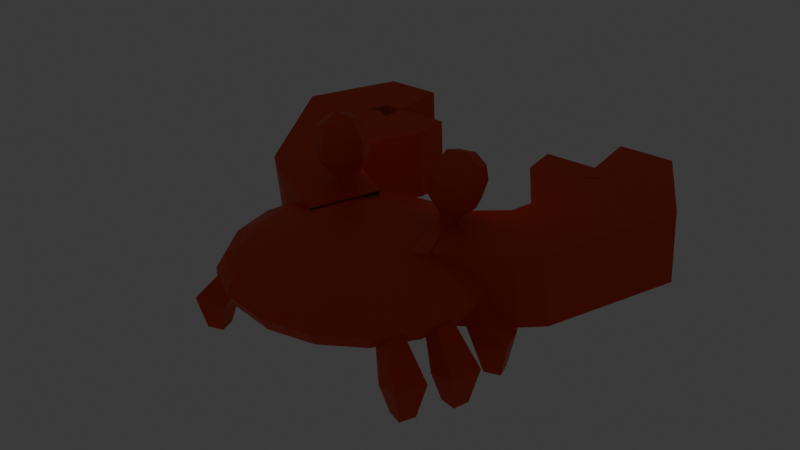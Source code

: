# Source: crab.blend  (saved by Blender 4.5.88; exported with 4.5.12 LTS)
import bpy
from mathutils import Matrix  # noqa: F401  (used for matrix-valued properties, if any)

bpy.ops.wm.read_factory_settings(use_empty=True)
scene = bpy.context.scene
scene.name = 'Scene'

# ---- collections
col_collection = bpy.data.collections.new('Collection'); scene.collection.children.link(col_collection)

# ---- materials (node trees are filled in below, after node groups)
mat_material = bpy.data.materials.new('Material')
mat_material.alpha_threshold = 0.0
mat_material.roughness = 0.5
mat_material.line_color = (0.0, 0.0, 0.0, 1.0)
mat_material_001 = bpy.data.materials.new('Material.001')
mat_material_003 = bpy.data.materials.new('Material.003')
mat_material_002 = bpy.data.materials.new('Material.002')
mat_material_004 = bpy.data.materials.new('Material.004')
mat_material_005 = bpy.data.materials.new('Material.005')
mat_material_007 = bpy.data.materials.new('Material.007')
mat_material_008 = bpy.data.materials.new('Material.008')
mat_material_009 = bpy.data.materials.new('Material.009')
mat_material_006 = bpy.data.materials.new('Material.006')
mat_material_010 = bpy.data.materials.new('Material.010')

# ---- material node trees
mat_material.use_nodes = True; mat_material.node_tree.nodes.clear()
_N = mat_material.node_tree.nodes; _L = mat_material.node_tree.links
n0 = _N.new('ShaderNodeOutputMaterial'); n0.name = 'Material Output'; n0.location = (200, 100)
n1 = _N.new('ShaderNodeBsdfPrincipled'); n1.name = 'Principled BSDF'; n1.location = (-200, 100)
n1.inputs[0].default_value = (0.8003, 0.05614, 0.0, 1.0)
n1.inputs[3].default_value = 1.45
_L.new(n1.outputs[0], n0.inputs[0])
n0.is_active_output = True
mat_material_001.use_nodes = True; mat_material_001.node_tree.nodes.clear()
_N = mat_material_001.node_tree.nodes; _L = mat_material_001.node_tree.links
n0 = _N.new('ShaderNodeBsdfPrincipled'); n0.name = 'Principled BSDF'; n0.location = (-200, 100)
n0.inputs[0].default_value = (0.0, 0.0, 0.0, 1.0)
n0.inputs[1].default_value = 1.0
n0.inputs[2].default_value = 1.0
n1 = _N.new('ShaderNodeOutputMaterial'); n1.name = 'Material Output'; n1.location = (200, 100)
_L.new(n0.outputs[0], n1.inputs[0])
n1.is_active_output = True
mat_material_003.use_nodes = True; mat_material_003.node_tree.nodes.clear()
_N = mat_material_003.node_tree.nodes; _L = mat_material_003.node_tree.links
n0 = _N.new('ShaderNodeBsdfPrincipled'); n0.name = 'Principled BSDF'; n0.location = (-200, 100)
n0.inputs[0].default_value = (0.8, 0.5788, 0.4361, 1.0)
n0.inputs[2].default_value = 1.0
n1 = _N.new('ShaderNodeOutputMaterial'); n1.name = 'Material Output'; n1.location = (200, 100)
_L.new(n0.outputs[0], n1.inputs[0])
n1.is_active_output = True
mat_material_002.use_nodes = True; mat_material_002.node_tree.nodes.clear()
_N = mat_material_002.node_tree.nodes; _L = mat_material_002.node_tree.links
n0 = _N.new('ShaderNodeOutputMaterial'); n0.name = 'Material Output'; n0.location = (200, 100)
n1 = _N.new('ShaderNodeEmission'); n1.name = 'Emission'; n1.location = (-200, 100)
n1.inputs[0].default_value = (0.7602, 0.2227, 0.0, 1.0)
n1.inputs[1].default_value = 2.0
_L.new(n1.outputs[0], n0.inputs[0])
n0.is_active_output = True
mat_material_004.use_nodes = True; mat_material_004.node_tree.nodes.clear()
_N = mat_material_004.node_tree.nodes; _L = mat_material_004.node_tree.links
n0 = _N.new('ShaderNodeOutputMaterial'); n0.name = 'Material Output'; n0.location = (200, 100)
n1 = _N.new('ShaderNodeBsdfPrincipled'); n1.name = 'Principled BSDF'; n1.location = (-200, 100)
n1.inputs[0].default_value = (0.0, 0.0, 0.0, 1.0)
n1.inputs[1].default_value = 1.0
n1.inputs[2].default_value = 1.0
_L.new(n1.outputs[0], n0.inputs[0])
n0.is_active_output = True
mat_material_005.use_nodes = True; mat_material_005.node_tree.nodes.clear()
_N = mat_material_005.node_tree.nodes; _L = mat_material_005.node_tree.links
n0 = _N.new('ShaderNodeBsdfPrincipled'); n0.name = 'Principled BSDF'; n0.location = (-200, 100)
n0.inputs[0].default_value = (0.2259, 0.06549, 0.0299, 1.0)
n0.inputs[2].default_value = 1.0
n1 = _N.new('ShaderNodeOutputMaterial'); n1.name = 'Material Output'; n1.location = (200, 100)
_L.new(n0.outputs[0], n1.inputs[0])
n1.is_active_output = True
mat_material_007.use_nodes = True; mat_material_007.node_tree.nodes.clear()
_N = mat_material_007.node_tree.nodes; _L = mat_material_007.node_tree.links
n0 = _N.new('ShaderNodeBsdfPrincipled'); n0.name = 'Principled BSDF'; n0.location = (-200, 100)
n0.inputs[0].default_value = (0.8, 0.4356, 0.2005, 1.0)
n0.inputs[2].default_value = 1.0
n1 = _N.new('ShaderNodeOutputMaterial'); n1.name = 'Material Output'; n1.location = (200, 100)
_L.new(n0.outputs[0], n1.inputs[0])
n1.is_active_output = True
mat_material_008.use_nodes = True; mat_material_008.node_tree.nodes.clear()
_N = mat_material_008.node_tree.nodes; _L = mat_material_008.node_tree.links
n0 = _N.new('ShaderNodeOutputMaterial'); n0.name = 'Material Output'; n0.location = (200, 100)
n1 = _N.new('ShaderNodeEmission'); n1.name = 'Emission'; n1.location = (-200, 100)
n1.inputs[0].default_value = (0.7602, 0.2227, 0.0, 1.0)
n1.inputs[1].default_value = 2.0
_L.new(n1.outputs[0], n0.inputs[0])
n0.is_active_output = True
mat_material_009.use_nodes = True; mat_material_009.node_tree.nodes.clear()
_N = mat_material_009.node_tree.nodes; _L = mat_material_009.node_tree.links
n0 = _N.new('ShaderNodeOutputMaterial'); n0.name = 'Material Output'; n0.location = (200, 100)
n1 = _N.new('ShaderNodeBsdfPrincipled'); n1.name = 'Principled BSDF'; n1.location = (-200, 100)
n1.inputs[0].default_value = (0.0, 0.0, 0.0, 1.0)
n1.inputs[1].default_value = 1.0
n1.inputs[2].default_value = 1.0
_L.new(n1.outputs[0], n0.inputs[0])
n0.is_active_output = True
mat_material_006.use_nodes = True; mat_material_006.node_tree.nodes.clear()
_N = mat_material_006.node_tree.nodes; _L = mat_material_006.node_tree.links
n0 = _N.new('ShaderNodeBsdfPrincipled'); n0.name = 'Principled BSDF'; n0.location = (-200, 100)
n0.inputs[0].default_value = (0.8002, 0.04474, 0.03714, 1.0)
n1 = _N.new('ShaderNodeOutputMaterial'); n1.name = 'Material Output'; n1.location = (200, 100)
_L.new(n0.outputs[0], n1.inputs[0])
n1.is_active_output = True
mat_material_010.use_nodes = True; mat_material_010.node_tree.nodes.clear()
_N = mat_material_010.node_tree.nodes; _L = mat_material_010.node_tree.links
n0 = _N.new('ShaderNodeBsdfPrincipled'); n0.name = 'Principled BSDF'; n0.location = (-200, 100)
n1 = _N.new('ShaderNodeOutputMaterial'); n1.name = 'Material Output'; n1.location = (200, 100)
_L.new(n0.outputs[0], n1.inputs[0])
n1.is_active_output = True

# ---- world
world_world = bpy.data.worlds.new('World'); scene.world = world_world
world_world.use_nodes = True; world_world.node_tree.nodes.clear()
_N = world_world.node_tree.nodes; _L = world_world.node_tree.links
n0 = _N.new('ShaderNodeOutputWorld'); n0.name = 'World Output'; n0.location = (200, 100)
n1 = _N.new('ShaderNodeBackground'); n1.name = 'Background'; n1.location = (-200, 100)
n1.inputs[0].default_value = (0.05088, 0.05088, 0.05088, 1.0)
_L.new(n1.outputs[0], n0.inputs[0])
n0.is_active_output = True
world_world.color = (0.05088, 0.05088, 0.05088)
world_world.sun_shadow_jitter_overblur = 0.0

# ---- meshes
me_cube = bpy.data.meshes.new('Cube')
me_cube.from_pydata([(1.0, 1.0, 0.3), (1.0, 1.0, -0.3), (1.0, -1.0, 0.3), (1.0, -1.0, -0.3), (-1.0, 1.0, 0.3), (-1.0, 1.0, -0.3), (-1.0, -1.0, 0.3), (-1.0, -1.0, -0.3)], [], [(0, 4, 6, 2), (3, 2, 6, 7), (7, 6, 4, 5), (5, 1, 3, 7), (1, 0, 2, 3), (5, 4, 0, 1)])
_uv = me_cube.uv_layers.new(name='UVMap')
_uv.uv.foreach_set('vector', [0.625, 0.5, 0.875, 0.5, 0.875, 0.75, 0.625, 0.75, 0.375, 0.75, 0.625, 0.75, 0.625, 1.0, 0.375, 1.0, 0.375, 0.0, 0.625, 0.0, 0.625, 0.25, 0.375, 0.25, 0.125, 0.5, 0.375, 0.5, 0.375, 0.75, 0.125, 0.75, 0.375, 0.5, 0.625, 0.5, 0.625, 0.75, 0.375, 0.75, 0.375, 0.25, 0.625, 0.25, 0.625, 0.5, 0.375, 0.5])
me_cube.materials.append(mat_material)
me_cube.use_mirror_vertex_groups = False
me_cube.update()
me_cube_002 = bpy.data.meshes.new('Cube.002')
me_cube_002.from_pydata([(0.1944, -0.03767, -0.4078), (0.2367, -0.08342, -0.1815), (0.08593, -0.03767, -0.4078), (0.0437, -0.08342, -0.2341), (0.1944, 0.07083, -0.4078), (0.2367, 0.1166, -0.1815), (0.08593, 0.07083, -0.4078), (0.0437, 0.1166, -0.2341), (0.005483, -0.03767, 0.08256), (-0.08799, -0.03767, 0.02747), (0.005483, 0.07083, 0.08256), (-0.08799, 0.07083, 0.02747)], [], [(0, 1, 3, 2), (2, 3, 7, 6), (6, 7, 5, 4), (4, 5, 1, 0), (2, 6, 4, 0), (7, 3, 9, 11), (11, 9, 8, 10), (5, 7, 11, 10), (3, 1, 8, 9), (1, 5, 10, 8)])
_uv = me_cube_002.uv_layers.new(name='UVMap')
_uv.uv.foreach_set('vector', [0.375, 0.0, 0.625, 0.0, 0.625, 0.25, 0.375, 0.25, 0.375, 0.25, 0.625, 0.25, 0.625, 0.5, 0.375, 0.5, 0.375, 0.5, 0.625, 0.5, 0.625, 0.75, 0.375, 0.75, 0.375, 0.75, 0.625, 0.75, 0.625, 1.0, 0.375, 1.0, 0.125, 0.5, 0.375, 0.5, 0.375, 0.75, 0.125, 0.75, 0.625, 0.5, 0.625, 0.25, 0.625, 0.25, 0.625, 0.5, 0.625, 0.5, 0.875, 0.5, 0.875, 0.75, 0.625, 0.75, 0.625, 0.75, 0.625, 0.5, 0.625, 0.5, 0.625, 0.75, 0.625, 0.25, 0.625, 0.0, 0.625, 0.0, 0.625, 0.25, 0.625, 1.0, 0.625, 0.75, 0.625, 0.75, 0.625, 1.0])
me_cube_002.materials.append(mat_material)
me_cube_002.update()
me_cube_003 = bpy.data.meshes.new('Cube.003')
me_cube_003.from_pydata([(0.1944, -0.03767, -0.4078), (0.2367, -0.08342, -0.1815), (0.08593, -0.03767, -0.4078), (0.0437, -0.08342, -0.2341), (0.1944, 0.07083, -0.4078), (0.2367, 0.1166, -0.1815), (0.08593, 0.07083, -0.4078), (0.0437, 0.1166, -0.2341), (0.005483, -0.03767, 0.08256), (-0.08799, -0.03767, 0.02747), (0.005483, 0.07083, 0.08256), (-0.08799, 0.07083, 0.02747)], [], [(0, 1, 3, 2), (2, 3, 7, 6), (6, 7, 5, 4), (4, 5, 1, 0), (2, 6, 4, 0), (7, 3, 9, 11), (11, 9, 8, 10), (5, 7, 11, 10), (3, 1, 8, 9), (1, 5, 10, 8)])
_uv = me_cube_003.uv_layers.new(name='UVMap')
_uv.uv.foreach_set('vector', [0.375, 0.0, 0.625, 0.0, 0.625, 0.25, 0.375, 0.25, 0.375, 0.25, 0.625, 0.25, 0.625, 0.5, 0.375, 0.5, 0.375, 0.5, 0.625, 0.5, 0.625, 0.75, 0.375, 0.75, 0.375, 0.75, 0.625, 0.75, 0.625, 1.0, 0.375, 1.0, 0.125, 0.5, 0.375, 0.5, 0.375, 0.75, 0.125, 0.75, 0.625, 0.5, 0.625, 0.25, 0.625, 0.25, 0.625, 0.5, 0.625, 0.5, 0.875, 0.5, 0.875, 0.75, 0.625, 0.75, 0.625, 0.75, 0.625, 0.5, 0.625, 0.5, 0.625, 0.75, 0.625, 0.25, 0.625, 0.0, 0.625, 0.0, 0.625, 0.25, 0.625, 1.0, 0.625, 0.75, 0.625, 0.75, 0.625, 1.0])
me_cube_003.materials.append(mat_material)
me_cube_003.update()
me_cube_004 = bpy.data.meshes.new('Cube.004')
me_cube_004.from_pydata([(0.1944, -0.03767, -0.4078), (0.2367, -0.08342, -0.1815), (0.08593, -0.03767, -0.4078), (0.0437, -0.08342, -0.2341), (0.1944, 0.07083, -0.4078), (0.2367, 0.1166, -0.1815), (0.08593, 0.07083, -0.4078), (0.0437, 0.1166, -0.2341), (0.005483, -0.03767, 0.08256), (-0.08799, -0.03767, 0.02747), (0.005483, 0.07083, 0.08256), (-0.08799, 0.07083, 0.02747)], [], [(0, 1, 3, 2), (2, 3, 7, 6), (6, 7, 5, 4), (4, 5, 1, 0), (2, 6, 4, 0), (7, 3, 9, 11), (11, 9, 8, 10), (5, 7, 11, 10), (3, 1, 8, 9), (1, 5, 10, 8)])
_uv = me_cube_004.uv_layers.new(name='UVMap')
_uv.uv.foreach_set('vector', [0.375, 0.0, 0.625, 0.0, 0.625, 0.25, 0.375, 0.25, 0.375, 0.25, 0.625, 0.25, 0.625, 0.5, 0.375, 0.5, 0.375, 0.5, 0.625, 0.5, 0.625, 0.75, 0.375, 0.75, 0.375, 0.75, 0.625, 0.75, 0.625, 1.0, 0.375, 1.0, 0.125, 0.5, 0.375, 0.5, 0.375, 0.75, 0.125, 0.75, 0.625, 0.5, 0.625, 0.25, 0.625, 0.25, 0.625, 0.5, 0.625, 0.5, 0.875, 0.5, 0.875, 0.75, 0.625, 0.75, 0.625, 0.75, 0.625, 0.5, 0.625, 0.5, 0.625, 0.75, 0.625, 0.25, 0.625, 0.0, 0.625, 0.0, 0.625, 0.25, 0.625, 1.0, 0.625, 0.75, 0.625, 0.75, 0.625, 1.0])
me_cube_004.materials.append(mat_material)
me_cube_004.update()
me_cube_005 = bpy.data.meshes.new('Cube.005')
me_cube_005.from_pydata([(0.1944, -0.03767, -0.4078), (0.2367, -0.08342, -0.1815), (0.08593, -0.03767, -0.4078), (0.0437, -0.08342, -0.2341), (0.1944, 0.07083, -0.4078), (0.2367, 0.1166, -0.1815), (0.08593, 0.07083, -0.4078), (0.0437, 0.1166, -0.2341), (0.005483, -0.03767, 0.08256), (-0.08799, -0.03767, 0.02747), (0.005483, 0.07083, 0.08256), (-0.08799, 0.07083, 0.02747)], [], [(0, 1, 3, 2), (2, 3, 7, 6), (6, 7, 5, 4), (4, 5, 1, 0), (2, 6, 4, 0), (7, 3, 9, 11), (11, 9, 8, 10), (5, 7, 11, 10), (3, 1, 8, 9), (1, 5, 10, 8)])
_uv = me_cube_005.uv_layers.new(name='UVMap')
_uv.uv.foreach_set('vector', [0.375, 0.0, 0.625, 0.0, 0.625, 0.25, 0.375, 0.25, 0.375, 0.25, 0.625, 0.25, 0.625, 0.5, 0.375, 0.5, 0.375, 0.5, 0.625, 0.5, 0.625, 0.75, 0.375, 0.75, 0.375, 0.75, 0.625, 0.75, 0.625, 1.0, 0.375, 1.0, 0.125, 0.5, 0.375, 0.5, 0.375, 0.75, 0.125, 0.75, 0.625, 0.5, 0.625, 0.25, 0.625, 0.25, 0.625, 0.5, 0.625, 0.5, 0.875, 0.5, 0.875, 0.75, 0.625, 0.75, 0.625, 0.75, 0.625, 0.5, 0.625, 0.5, 0.625, 0.75, 0.625, 0.25, 0.625, 0.0, 0.625, 0.0, 0.625, 0.25, 0.625, 1.0, 0.625, 0.75, 0.625, 0.75, 0.625, 1.0])
me_cube_005.materials.append(mat_material)
me_cube_005.update()
me_cube_006 = bpy.data.meshes.new('Cube.006')
me_cube_006.from_pydata([(0.1944, -0.03767, -0.4078), (0.2367, -0.08342, -0.1815), (0.08593, -0.03767, -0.4078), (0.0437, -0.08342, -0.2341), (0.1944, 0.07083, -0.4078), (0.2367, 0.1166, -0.1815), (0.08593, 0.07083, -0.4078), (0.0437, 0.1166, -0.2341), (0.005483, -0.03767, 0.08256), (-0.08799, -0.03767, 0.02747), (0.005483, 0.07083, 0.08256), (-0.08799, 0.07083, 0.02747)], [], [(0, 1, 3, 2), (2, 3, 7, 6), (6, 7, 5, 4), (4, 5, 1, 0), (2, 6, 4, 0), (7, 3, 9, 11), (11, 9, 8, 10), (5, 7, 11, 10), (3, 1, 8, 9), (1, 5, 10, 8)])
_uv = me_cube_006.uv_layers.new(name='UVMap')
_uv.uv.foreach_set('vector', [0.375, 0.0, 0.625, 0.0, 0.625, 0.25, 0.375, 0.25, 0.375, 0.25, 0.625, 0.25, 0.625, 0.5, 0.375, 0.5, 0.375, 0.5, 0.625, 0.5, 0.625, 0.75, 0.375, 0.75, 0.375, 0.75, 0.625, 0.75, 0.625, 1.0, 0.375, 1.0, 0.125, 0.5, 0.375, 0.5, 0.375, 0.75, 0.125, 0.75, 0.625, 0.5, 0.625, 0.25, 0.625, 0.25, 0.625, 0.5, 0.625, 0.5, 0.875, 0.5, 0.875, 0.75, 0.625, 0.75, 0.625, 0.75, 0.625, 0.5, 0.625, 0.5, 0.625, 0.75, 0.625, 0.25, 0.625, 0.0, 0.625, 0.0, 0.625, 0.25, 0.625, 1.0, 0.625, 0.75, 0.625, 0.75, 0.625, 1.0])
me_cube_006.materials.append(mat_material)
me_cube_006.update()
me_cube_007 = bpy.data.meshes.new('Cube.007')
me_cube_007.from_pydata([(0.1944, -0.03767, -0.4078), (0.2367, -0.08342, -0.1815), (0.08593, -0.03767, -0.4078), (0.0437, -0.08342, -0.2341), (0.1944, 0.07083, -0.4078), (0.2367, 0.1166, -0.1815), (0.08593, 0.07083, -0.4078), (0.0437, 0.1166, -0.2341), (0.005483, -0.03767, 0.08256), (-0.08799, -0.03767, 0.02747), (0.005483, 0.07083, 0.08256), (-0.08799, 0.07083, 0.02747)], [], [(0, 1, 3, 2), (2, 3, 7, 6), (6, 7, 5, 4), (4, 5, 1, 0), (2, 6, 4, 0), (7, 3, 9, 11), (11, 9, 8, 10), (5, 7, 11, 10), (3, 1, 8, 9), (1, 5, 10, 8)])
_uv = me_cube_007.uv_layers.new(name='UVMap')
_uv.uv.foreach_set('vector', [0.375, 0.0, 0.625, 0.0, 0.625, 0.25, 0.375, 0.25, 0.375, 0.25, 0.625, 0.25, 0.625, 0.5, 0.375, 0.5, 0.375, 0.5, 0.625, 0.5, 0.625, 0.75, 0.375, 0.75, 0.375, 0.75, 0.625, 0.75, 0.625, 1.0, 0.375, 1.0, 0.125, 0.5, 0.375, 0.5, 0.375, 0.75, 0.125, 0.75, 0.625, 0.5, 0.625, 0.25, 0.625, 0.25, 0.625, 0.5, 0.625, 0.5, 0.875, 0.5, 0.875, 0.75, 0.625, 0.75, 0.625, 0.75, 0.625, 0.5, 0.625, 0.5, 0.625, 0.75, 0.625, 0.25, 0.625, 0.0, 0.625, 0.0, 0.625, 0.25, 0.625, 1.0, 0.625, 0.75, 0.625, 0.75, 0.625, 1.0])
me_cube_007.materials.append(mat_material)
me_cube_007.update()
me_cube_008 = bpy.data.meshes.new('Cube.008')
me_cube_008.from_pydata([(0.1944, -0.03767, -0.4078), (0.2367, -0.08342, -0.1815), (0.08593, -0.03767, -0.4078), (0.0437, -0.08342, -0.2341), (0.1944, 0.07083, -0.4078), (0.2367, 0.1166, -0.1815), (0.08593, 0.07083, -0.4078), (0.0437, 0.1166, -0.2341), (0.005483, -0.03767, 0.08256), (-0.08799, -0.03767, 0.02747), (0.005483, 0.07083, 0.08256), (-0.08799, 0.07083, 0.02747)], [], [(0, 1, 3, 2), (2, 3, 7, 6), (6, 7, 5, 4), (4, 5, 1, 0), (2, 6, 4, 0), (7, 3, 9, 11), (11, 9, 8, 10), (5, 7, 11, 10), (3, 1, 8, 9), (1, 5, 10, 8)])
_uv = me_cube_008.uv_layers.new(name='UVMap')
_uv.uv.foreach_set('vector', [0.375, 0.0, 0.625, 0.0, 0.625, 0.25, 0.375, 0.25, 0.375, 0.25, 0.625, 0.25, 0.625, 0.5, 0.375, 0.5, 0.375, 0.5, 0.625, 0.5, 0.625, 0.75, 0.375, 0.75, 0.375, 0.75, 0.625, 0.75, 0.625, 1.0, 0.375, 1.0, 0.125, 0.5, 0.375, 0.5, 0.375, 0.75, 0.125, 0.75, 0.625, 0.5, 0.625, 0.25, 0.625, 0.25, 0.625, 0.5, 0.625, 0.5, 0.875, 0.5, 0.875, 0.75, 0.625, 0.75, 0.625, 0.75, 0.625, 0.5, 0.625, 0.5, 0.625, 0.75, 0.625, 0.25, 0.625, 0.0, 0.625, 0.0, 0.625, 0.25, 0.625, 1.0, 0.625, 0.75, 0.625, 0.75, 0.625, 1.0])
me_cube_008.materials.append(mat_material)
me_cube_008.update()
me_cube_009 = bpy.data.meshes.new('Cube.009')
me_cube_009.from_pydata([(0.1944, -0.03767, -0.4078), (0.2367, -0.08342, -0.1815), (0.08593, -0.03767, -0.4078), (0.0437, -0.08342, -0.2341), (0.1944, 0.07083, -0.4078), (0.2367, 0.1166, -0.1815), (0.08593, 0.07083, -0.4078), (0.0437, 0.1166, -0.2341), (0.005483, -0.03767, 0.08256), (-0.08799, -0.03767, 0.02747), (0.005483, 0.07083, 0.08256), (-0.08799, 0.07083, 0.02747)], [], [(0, 1, 3, 2), (2, 3, 7, 6), (6, 7, 5, 4), (4, 5, 1, 0), (2, 6, 4, 0), (7, 3, 9, 11), (11, 9, 8, 10), (5, 7, 11, 10), (3, 1, 8, 9), (1, 5, 10, 8)])
_uv = me_cube_009.uv_layers.new(name='UVMap')
_uv.uv.foreach_set('vector', [0.375, 0.0, 0.625, 0.0, 0.625, 0.25, 0.375, 0.25, 0.375, 0.25, 0.625, 0.25, 0.625, 0.5, 0.375, 0.5, 0.375, 0.5, 0.625, 0.5, 0.625, 0.75, 0.375, 0.75, 0.375, 0.75, 0.625, 0.75, 0.625, 1.0, 0.375, 1.0, 0.125, 0.5, 0.375, 0.5, 0.375, 0.75, 0.125, 0.75, 0.625, 0.5, 0.625, 0.25, 0.625, 0.25, 0.625, 0.5, 0.625, 0.5, 0.875, 0.5, 0.875, 0.75, 0.625, 0.75, 0.625, 0.75, 0.625, 0.5, 0.625, 0.5, 0.625, 0.75, 0.625, 0.25, 0.625, 0.0, 0.625, 0.0, 0.625, 0.25, 0.625, 1.0, 0.625, 0.75, 0.625, 0.75, 0.625, 1.0])
me_cube_009.materials.append(mat_material)
me_cube_009.update()
me_cube_011 = bpy.data.meshes.new('Cube.011')
me_cube_011.from_pydata([(-0.05, -0.05, 0.1965), (-0.1, -0.1, 0.5501), (-0.05, 0.05, 0.1965), (-0.1, 0.1, 0.5501), (0.05, -0.05, 0.1965), (0.1, -0.1, 0.5501), (0.05, 0.05, 0.1965), (0.1, 0.1, 0.5501), (-0.1167, 0.1167, 0.3168), (-0.1167, -0.1167, 0.3168), (0.1167, 0.1167, 0.3168), (0.1167, -0.1167, 0.3168), (-0.025, -0.025, 0.009094), (-0.025, 0.025, 0.009094), (0.025, -0.025, 0.009094), (0.025, 0.025, 0.009094), (-0.1604, -4.191e-09, 0.3168), (-0.1255, -0.1255, 0.4458), (-0.1219, 1.281e-09, 0.572), (-0.1255, 0.1255, 0.4458), (-2.328e-09, 0.1604, 0.3168), (8.149e-10, 0.1219, 0.572), (0.1255, 0.1255, 0.4458), (0.1604, 2.328e-09, 0.3168), (0.1219, -8.149e-10, 0.572), (0.1255, -0.1255, 0.4458), (2.328e-09, -0.1604, 0.3168), (-8.149e-10, -0.1219, 0.572), (-0.06875, 4.657e-10, 0.1965), (0.0, 0.06875, 0.1965), (0.06875, 0.0, 0.1965), (0.0, -0.06875, 0.1965), (-0.08333, 0.08333, 0.2517), (-0.08333, -0.08333, 0.2517), (0.08333, 0.08333, 0.2517), (0.08333, -0.08333, 0.2517), (-0.03048, -1.164e-10, -0.00851), (5.821e-11, 0.03048, -0.00851), (0.03048, 2.91e-11, -0.00851), (1.164e-10, -0.03048, -0.00851), (-0.03399, 0.03399, 0.09289), (-0.03399, -0.03399, 0.09289), (0.03399, -0.03399, 0.09289), (0.03399, 0.03399, 0.09289), (-0.1728, 3.492e-10, 0.4479), (-1.513e-09, -0.02527, 0.4479), (0.1728, 1.513e-09, 0.4479), (1.513e-09, -0.1728, 0.4479), (-0.04677, -1.164e-10, 0.09116), (4.657e-10, -8.149e-10, 0.618), (-0.1146, 0.0, 0.2517), (-1.164e-10, 0.1146, 0.2517), (0.1146, 1.164e-10, 0.2517), (-3.492e-10, -0.1146, 0.2517), (4.948e-10, 7.858e-10, -0.04545), (1.164e-10, -0.04677, 0.09116), (-4.075e-10, 0.04677, 0.09116), (0.04677, 1.746e-10, 0.09116), (0.05384, 0.07852, 0.4073), (0.0367, 0.07852, 0.4839), (0.05384, 0.1569, 0.4073), (0.0367, 0.1569, 0.4839), (-0.02269, 0.07852, 0.3902), (-0.03984, 0.07852, 0.4667), (-0.02269, 0.1569, 0.3902), (-0.03984, 0.1569, 0.4667), (0.0641, 0.1177, 0.4008), (0.05365, 0.06993, 0.4475), (0.0432, 0.1177, 0.4941), (0.05365, 0.1655, 0.4475), (0.01745, 0.1655, 0.3904), (-0.003448, 0.1655, 0.4837), (-0.03965, 0.1655, 0.4266), (-0.0292, 0.1177, 0.3799), (-0.0501, 0.1177, 0.4732), (-0.03965, 0.06993, 0.4266), (0.01745, 0.06993, 0.3904), (-0.003448, 0.06993, 0.4837), (0.07125, 0.1177, 0.4514), (0.007002, 0.1836, 0.437), (-0.05725, 0.1177, 0.4226), (0.007002, 0.05189, 0.437), (0.02139, 0.1177, 0.3728), (-0.00739, 0.1177, 0.5013)], [], [(9, 17, 44, 16), (17, 1, 18, 44), (44, 18, 3, 19), (16, 44, 19, 8), (8, 19, 45, 20), (19, 3, 21, 45), (45, 21, 7, 22), (20, 45, 22, 10), (10, 22, 46, 23), (22, 7, 24, 46), (46, 24, 5, 25), (23, 46, 25, 11), (11, 25, 47, 26), (25, 5, 27, 47), (47, 27, 1, 17), (26, 47, 17, 9), (0, 28, 48, 41), (28, 2, 40, 48), (48, 40, 13, 36), (41, 48, 36, 12), (7, 21, 49, 24), (21, 3, 18, 49), (49, 18, 1, 27), (24, 49, 27, 5), (2, 28, 50, 32), (28, 0, 33, 50), (50, 33, 9, 16), (32, 50, 16, 8), (6, 29, 51, 34), (29, 2, 32, 51), (51, 32, 8, 20), (34, 51, 20, 10), (4, 30, 52, 35), (30, 6, 34, 52), (52, 34, 10, 23), (35, 52, 23, 11), (0, 31, 53, 33), (31, 4, 35, 53), (53, 35, 11, 26), (33, 53, 26, 9), (13, 37, 54, 36), (37, 15, 38, 54), (54, 38, 14, 39), (36, 54, 39, 12), (4, 31, 55, 42), (31, 0, 41, 55), (55, 41, 12, 39), (42, 55, 39, 14), (2, 29, 56, 40), (29, 6, 43, 56), (56, 43, 15, 37), (40, 56, 37, 13), (6, 30, 57, 43), (30, 4, 42, 57), (57, 42, 14, 38), (43, 57, 38, 15), (58, 66, 78, 67), (67, 78, 68, 59), (78, 69, 61, 68), (66, 60, 69, 78), (60, 70, 79, 69), (69, 79, 71, 61), (79, 72, 65, 71), (70, 64, 72, 79), (64, 73, 80, 72), (72, 80, 74, 65), (80, 75, 63, 74), (73, 62, 75, 80), (62, 76, 81, 75), (75, 81, 77, 63), (81, 67, 59, 77), (76, 58, 67, 81), (60, 66, 82, 70), (70, 82, 73, 64), (82, 76, 62, 73), (66, 58, 76, 82), (65, 74, 83, 71), (71, 83, 68, 61), (83, 77, 59, 68), (74, 63, 77, 83)])
me_cube_011.polygons.foreach_set('material_index', [0, 0, 0, 0, 1, 1, 1, 1, 0, 0, 0, 0, 0, 0, 0, 0, 0, 0, 0, 0, 0, 0, 0, 0, 0, 0, 0, 0, 0, 0, 0, 0, 0, 0, 0, 0, 0, 0, 0, 0, 0, 0, 0, 0, 0, 0, 0, 0, 0, 0, 0, 0, 0, 0, 0, 0, 7, 7, 7, 7, 7, 7, 7, 7, 7, 7, 7, 7, 7, 7, 7, 7, 7, 7, 7, 7, 7, 7, 7, 7])
_uv = me_cube_011.uv_layers.new(name='UVMap')
_uv.uv.foreach_set('vector', [0.375, 0.0, 0.5, 0.0, 0.5, 0.125, 0.375, 0.125, 0.5, 0.0, 0.625, 0.0, 0.625, 0.125, 0.5, 0.125, 0.5, 0.125, 0.625, 0.125, 0.625, 0.25, 0.5, 0.25, 0.375, 0.125, 0.5, 0.125, 0.5, 0.25, 0.375, 0.25, 0.375, 0.25, 0.5, 0.25, 0.5, 0.375, 0.375, 0.375, 0.5, 0.25, 0.625, 0.25, 0.625, 0.375, 0.5, 0.375, 0.5, 0.375, 0.625, 0.375, 0.625, 0.5, 0.5005, 0.5, 0.375, 0.375, 0.5, 0.375, 0.5005, 0.5, 0.375, 0.5, 0.375, 0.5, 0.5005, 0.5, 0.5022, 0.625, 0.3956, 0.625, 0.5005, 0.5, 0.625, 0.5, 0.625, 0.625, 0.5022, 0.625, 0.5022, 0.625, 0.625, 0.625, 0.625, 0.75, 0.5005, 0.75, 0.3956, 0.625, 0.5022, 0.625, 0.5005, 0.75, 0.375, 0.75, 0.375, 0.75, 0.5005, 0.75, 0.5, 0.875, 0.375, 0.875, 0.5005, 0.75, 0.625, 0.75, 0.625, 0.875, 0.5, 0.875, 0.5, 0.875, 0.625, 0.875, 0.625, 1.0, 0.5, 1.0, 0.375, 0.875, 0.5, 0.875, 0.5, 1.0, 0.375, 1.0, 0.2188, 0.6563, 0.207, 0.625, 0.2208, 0.625, 0.2288, 0.6462, 0.207, 0.625, 0.2188, 0.5938, 0.2288, 0.6038, 0.2208, 0.625, 0.2208, 0.625, 0.2288, 0.6038, 0.2344, 0.6094, 0.231, 0.625, 0.2288, 0.6462, 0.2208, 0.625, 0.231, 0.625, 0.2344, 0.6406, 0.625, 0.5, 0.75, 0.5, 0.75, 0.625, 0.625, 0.625, 0.75, 0.5, 0.875, 0.5, 0.875, 0.625, 0.75, 0.625, 0.75, 0.625, 0.875, 0.625, 0.875, 0.75, 0.75, 0.75, 0.625, 0.625, 0.75, 0.625, 0.75, 0.75, 0.625, 0.75, 0.2188, 0.5938, 0.207, 0.625, 0.1749, 0.625, 0.1931, 0.5681, 0.207, 0.625, 0.2188, 0.6563, 0.1931, 0.6819, 0.1749, 0.625, 0.1749, 0.625, 0.1931, 0.6819, 0.125, 0.75, 0.125, 0.625, 0.1931, 0.5681, 0.1749, 0.625, 0.125, 0.625, 0.125, 0.5, 0.2813, 0.5938, 0.25, 0.582, 0.25, 0.5499, 0.3074, 0.5681, 0.25, 0.582, 0.2188, 0.5938, 0.1931, 0.5681, 0.25, 0.5499, 0.25, 0.5499, 0.1931, 0.5681, 0.125, 0.5, 0.25, 0.5, 0.3074, 0.5681, 0.25, 0.5499, 0.25, 0.5, 0.375, 0.5, 0.2813, 0.6562, 0.293, 0.625, 0.3273, 0.625, 0.3074, 0.6819, 0.293, 0.625, 0.2813, 0.5938, 0.3074, 0.5681, 0.3273, 0.625, 0.3273, 0.625, 0.3074, 0.5681, 0.375, 0.5, 0.3956, 0.625, 0.3074, 0.6819, 0.3273, 0.625, 0.3956, 0.625, 0.375, 0.75, 0.2188, 0.6563, 0.25, 0.668, 0.25, 0.7001, 0.1931, 0.6819, 0.25, 0.668, 0.2813, 0.6562, 0.3074, 0.6819, 0.25, 0.7001, 0.25, 0.7001, 0.3074, 0.6819, 0.375, 0.75, 0.25, 0.75, 0.1931, 0.6819, 0.25, 0.7001, 0.25, 0.75, 0.125, 0.75, 0.2344, 0.6094, 0.25, 0.606, 0.25, 0.625, 0.231, 0.625, 0.25, 0.606, 0.2656, 0.6094, 0.269, 0.625, 0.25, 0.625, 0.25, 0.625, 0.269, 0.625, 0.2656, 0.6406, 0.25, 0.644, 0.231, 0.625, 0.25, 0.625, 0.25, 0.644, 0.2344, 0.6406, 0.2813, 0.6562, 0.25, 0.668, 0.25, 0.6542, 0.2712, 0.6462, 0.25, 0.668, 0.2188, 0.6563, 0.2288, 0.6462, 0.25, 0.6542, 0.25, 0.6542, 0.2288, 0.6462, 0.2344, 0.6406, 0.25, 0.644, 0.2712, 0.6462, 0.25, 0.6542, 0.25, 0.644, 0.2656, 0.6406, 0.2188, 0.5938, 0.25, 0.582, 0.25, 0.5958, 0.2288, 0.6038, 0.25, 0.582, 0.2813, 0.5938, 0.2712, 0.6038, 0.25, 0.5958, 0.25, 0.5958, 0.2712, 0.6038, 0.2656, 0.6094, 0.25, 0.606, 0.2288, 0.6038, 0.25, 0.5958, 0.25, 0.606, 0.2344, 0.6094, 0.2813, 0.5938, 0.293, 0.625, 0.2792, 0.625, 0.2712, 0.6038, 0.293, 0.625, 0.2813, 0.6562, 0.2712, 0.6462, 0.2792, 0.625, 0.2792, 0.625, 0.2712, 0.6462, 0.2656, 0.6406, 0.269, 0.625, 0.2712, 0.6038, 0.2792, 0.625, 0.269, 0.625, 0.2656, 0.6094, 0.375, 0.0, 0.375, 0.125, 0.5, 0.125, 0.5, 0.0, 0.5, 0.0, 0.5, 0.125, 0.625, 0.125, 0.625, 0.0, 0.5, 0.125, 0.5, 0.25, 0.625, 0.25, 0.625, 0.125, 0.375, 0.125, 0.375, 0.25, 0.5, 0.25, 0.5, 0.125, 0.375, 0.25, 0.375, 0.375, 0.5, 0.375, 0.5, 0.25, 0.5, 0.25, 0.5, 0.375, 0.625, 0.375, 0.625, 0.25, 0.5, 0.375, 0.5, 0.5, 0.625, 0.5, 0.625, 0.375, 0.375, 0.375, 0.375, 0.5, 0.5, 0.5, 0.5, 0.375, 0.375, 0.5, 0.375, 0.625, 0.5, 0.625, 0.5, 0.5, 0.5, 0.5, 0.5, 0.625, 0.625, 0.625, 0.625, 0.5, 0.5, 0.625, 0.5, 0.75, 0.625, 0.75, 0.625, 0.625, 0.375, 0.625, 0.375, 0.75, 0.5, 0.75, 0.5, 0.625, 0.375, 0.75, 0.375, 0.875, 0.5, 0.875, 0.5, 0.75, 0.5, 0.75, 0.5, 0.875, 0.625, 0.875, 0.625, 0.75, 0.5, 0.875, 0.5, 1.0, 0.625, 1.0, 0.625, 0.875, 0.375, 0.875, 0.375, 1.0, 0.5, 1.0, 0.5, 0.875, 0.125, 0.5, 0.125, 0.625, 0.25, 0.625, 0.25, 0.5, 0.25, 0.5, 0.25, 0.625, 0.375, 0.625, 0.375, 0.5, 0.25, 0.625, 0.25, 0.75, 0.375, 0.75, 0.375, 0.625, 0.125, 0.625, 0.125, 0.75, 0.25, 0.75, 0.25, 0.625, 0.625, 0.5, 0.625, 0.625, 0.75, 0.625, 0.75, 0.5, 0.75, 0.5, 0.75, 0.625, 0.875, 0.625, 0.875, 0.5, 0.75, 0.625, 0.75, 0.75, 0.875, 0.75, 0.875, 0.625, 0.625, 0.625, 0.625, 0.75, 0.75, 0.75, 0.75, 0.625])
me_cube_011.materials.append(mat_material)
me_cube_011.materials.append(mat_material_001)
me_cube_011.materials.append(mat_material_003)
me_cube_011.materials.append(mat_material_002)
me_cube_011.materials.append(mat_material_004)
me_cube_011.materials.append(mat_material_005)
me_cube_011.materials.append(mat_material_007)
me_cube_011.materials.append(mat_material_008)
me_cube_011.materials.append(mat_material_009)
me_cube_011.materials.append(mat_material_006)
me_cube_011.materials.append(mat_material_010)
me_cube_011.update()
me_plane = bpy.data.meshes.new('Plane')
me_plane.from_pydata([(1.142e-09, -6.041e-10, -1.263e-09), (-0.2379, 0.01142, 0.2927), (-0.3393, -0.01946, 0.6476), (0.1217, -0.01946, 0.9254), (-0.42, -0.01946, 0.9528), (-0.1639, -0.01946, 1.23), (0.06546, -0.01946, 1.161), (0.142, -0.01946, 1.039), (0.1145, 0.01617, -0.07184)], [(0, 1), (1, 2), (2, 3), (2, 4), (4, 5), (5, 6), (3, 7), (8, 0)], [])
_uv = me_plane.uv_layers.new(name='UVMap')
_uv.uv.foreach_set('vector', [])
me_plane.materials.append(mat_material)
me_plane.update()
me_plane_002 = bpy.data.meshes.new('Plane.002')
me_plane_002.from_pydata([(0.005916, -0.0001204, -0.001376), (0.3488, -0.0005209, 0.1562), (0.5951, -0.03848, 0.4303), (0.3044, -0.02318, 0.8829), (0.8021, -0.04433, 0.6685), (0.6947, -0.03694, 1.03), (0.4586, -0.02746, 1.069), (0.3363, -0.02341, 0.9939), (-0.1278, 0.02111, -0.01546)], [(0, 1), (1, 2), (2, 3), (2, 4), (4, 5), (5, 6), (3, 7), (8, 0)], [])
_uv = me_plane_002.uv_layers.new(name='UVMap')
_uv.uv.foreach_set('vector', [])
me_plane_002.materials.append(mat_material)
me_plane_002.update()
me_cube_001 = bpy.data.meshes.new('Cube.001')
me_cube_001.from_pydata([(-0.05, -0.05, 0.1965), (-0.1, -0.1, 0.5501), (-0.05, 0.05, 0.1965), (-0.1, 0.1, 0.5501), (0.05, -0.05, 0.1965), (0.1, -0.1, 0.5501), (0.05, 0.05, 0.1965), (0.1, 0.1, 0.5501), (-0.1167, 0.1167, 0.3168), (-0.1167, -0.1167, 0.3168), (0.1167, 0.1167, 0.3168), (0.1167, -0.1167, 0.3168), (-0.025, -0.025, 0.009094), (-0.025, 0.025, 0.009094), (0.025, -0.025, 0.009094), (0.025, 0.025, 0.009094), (-0.1604, 0.0, 0.3168), (-0.1255, -0.1255, 0.4458), (-0.1219, 3.725e-09, 0.572), (-0.1255, 0.1255, 0.4458), (-2.328e-09, 0.1604, 0.3168), (9.313e-10, 0.1219, 0.572), (0.1255, 0.1255, 0.4458), (0.1604, 7.451e-09, 0.3168), (0.1219, 3.725e-09, 0.572), (0.1255, -0.1255, 0.4458), (2.328e-09, -0.1604, 0.3168), (-9.313e-10, -0.1219, 0.572), (-0.06875, 3.725e-09, 0.1965), (0.0, 0.06875, 0.1965), (0.06875, 3.725e-09, 0.1965), (0.0, -0.06875, 0.1965), (-0.08333, 0.08333, 0.2517), (-0.08333, -0.08333, 0.2517), (0.08333, 0.08333, 0.2517), (0.08333, -0.08333, 0.2517), (-0.03048, 3.725e-09, -0.00851), (0.0, 0.03048, -0.00851), (0.03048, 3.725e-09, -0.00851), (0.0, -0.03048, -0.00851), (-0.03399, 0.03399, 0.09289), (-0.03399, -0.03399, 0.09289), (0.03399, -0.03399, 0.09289), (0.03399, 0.03399, 0.09289), (-0.1728, 3.725e-09, 0.4479), (-1.63e-09, -0.02527, 0.4479), (0.1728, 3.725e-09, 0.4479), (1.397e-09, -0.1728, 0.4479), (-0.04677, 3.725e-09, 0.09116), (4.657e-10, 3.725e-09, 0.618), (-0.1146, 3.725e-09, 0.2517), (0.0, 0.1146, 0.2517), (0.1146, 3.725e-09, 0.2517), (-4.657e-10, -0.1146, 0.2517), (4.657e-10, 3.725e-09, -0.04545), (0.0, -0.04677, 0.09116), (-4.657e-10, 0.04677, 0.09116), (0.04677, 3.725e-09, 0.09116), (0.05384, 0.07852, 0.4073), (0.0367, 0.07852, 0.4839), (0.05384, 0.1569, 0.4073), (0.0367, 0.1569, 0.4839), (-0.02269, 0.07852, 0.3902), (-0.03984, 0.07852, 0.4667), (-0.02269, 0.1569, 0.3902), (-0.03984, 0.1569, 0.4667), (0.0641, 0.1177, 0.4008), (0.05365, 0.06993, 0.4475), (0.0432, 0.1177, 0.4941), (0.05365, 0.1655, 0.4475), (0.01745, 0.1655, 0.3904), (-0.003448, 0.1655, 0.4837), (-0.03965, 0.1655, 0.4266), (-0.0292, 0.1177, 0.3799), (-0.0501, 0.1177, 0.4732), (-0.03965, 0.06993, 0.4266), (0.01745, 0.06993, 0.3904), (-0.003448, 0.06993, 0.4837), (0.07125, 0.1177, 0.4514), (0.007002, 0.1836, 0.437), (-0.05725, 0.1177, 0.4226), (0.007002, 0.05189, 0.437), (0.02139, 0.1177, 0.3728), (-0.00739, 0.1177, 0.5013)], [], [(9, 17, 44, 16), (17, 1, 18, 44), (44, 18, 3, 19), (16, 44, 19, 8), (8, 19, 45, 20), (19, 3, 21, 45), (45, 21, 7, 22), (20, 45, 22, 10), (10, 22, 46, 23), (22, 7, 24, 46), (46, 24, 5, 25), (23, 46, 25, 11), (11, 25, 47, 26), (25, 5, 27, 47), (47, 27, 1, 17), (26, 47, 17, 9), (0, 28, 48, 41), (28, 2, 40, 48), (48, 40, 13, 36), (41, 48, 36, 12), (7, 21, 49, 24), (21, 3, 18, 49), (49, 18, 1, 27), (24, 49, 27, 5), (2, 28, 50, 32), (28, 0, 33, 50), (50, 33, 9, 16), (32, 50, 16, 8), (6, 29, 51, 34), (29, 2, 32, 51), (51, 32, 8, 20), (34, 51, 20, 10), (4, 30, 52, 35), (30, 6, 34, 52), (52, 34, 10, 23), (35, 52, 23, 11), (0, 31, 53, 33), (31, 4, 35, 53), (53, 35, 11, 26), (33, 53, 26, 9), (13, 37, 54, 36), (37, 15, 38, 54), (54, 38, 14, 39), (36, 54, 39, 12), (4, 31, 55, 42), (31, 0, 41, 55), (55, 41, 12, 39), (42, 55, 39, 14), (2, 29, 56, 40), (29, 6, 43, 56), (56, 43, 15, 37), (40, 56, 37, 13), (6, 30, 57, 43), (30, 4, 42, 57), (57, 42, 14, 38), (43, 57, 38, 15), (58, 66, 78, 67), (67, 78, 68, 59), (78, 69, 61, 68), (66, 60, 69, 78), (60, 70, 79, 69), (69, 79, 71, 61), (79, 72, 65, 71), (70, 64, 72, 79), (64, 73, 80, 72), (72, 80, 74, 65), (80, 75, 63, 74), (73, 62, 75, 80), (62, 76, 81, 75), (75, 81, 77, 63), (81, 67, 59, 77), (76, 58, 67, 81), (60, 66, 82, 70), (70, 82, 73, 64), (82, 76, 62, 73), (66, 58, 76, 82), (65, 74, 83, 71), (71, 83, 68, 61), (83, 77, 59, 68), (74, 63, 77, 83)])
me_cube_001.polygons.foreach_set('material_index', [0, 0, 0, 0, 1, 1, 1, 1, 0, 0, 0, 0, 0, 0, 0, 0, 0, 0, 0, 0, 0, 0, 0, 0, 0, 0, 0, 0, 0, 0, 0, 0, 0, 0, 0, 0, 0, 0, 0, 0, 0, 0, 0, 0, 0, 0, 0, 0, 0, 0, 0, 0, 0, 0, 0, 0, 7, 7, 7, 7, 7, 7, 7, 7, 7, 7, 7, 7, 7, 7, 7, 7, 7, 7, 7, 7, 7, 7, 7, 7])
_uv = me_cube_001.uv_layers.new(name='UVMap')
_uv.uv.foreach_set('vector', [0.375, 0.0, 0.5, 0.0, 0.5, 0.125, 0.375, 0.125, 0.5, 0.0, 0.625, 0.0, 0.625, 0.125, 0.5, 0.125, 0.5, 0.125, 0.625, 0.125, 0.625, 0.25, 0.5, 0.25, 0.375, 0.125, 0.5, 0.125, 0.5, 0.25, 0.375, 0.25, 0.375, 0.25, 0.5, 0.25, 0.5, 0.375, 0.375, 0.375, 0.5, 0.25, 0.625, 0.25, 0.625, 0.375, 0.5, 0.375, 0.5, 0.375, 0.625, 0.375, 0.625, 0.5, 0.5005, 0.5, 0.375, 0.375, 0.5, 0.375, 0.5005, 0.5, 0.375, 0.5, 0.375, 0.5, 0.5005, 0.5, 0.5022, 0.625, 0.3956, 0.625, 0.5005, 0.5, 0.625, 0.5, 0.625, 0.625, 0.5022, 0.625, 0.5022, 0.625, 0.625, 0.625, 0.625, 0.75, 0.5005, 0.75, 0.3956, 0.625, 0.5022, 0.625, 0.5005, 0.75, 0.375, 0.75, 0.375, 0.75, 0.5005, 0.75, 0.5, 0.875, 0.375, 0.875, 0.5005, 0.75, 0.625, 0.75, 0.625, 0.875, 0.5, 0.875, 0.5, 0.875, 0.625, 0.875, 0.625, 1.0, 0.5, 1.0, 0.375, 0.875, 0.5, 0.875, 0.5, 1.0, 0.375, 1.0, 0.2188, 0.6563, 0.207, 0.625, 0.2208, 0.625, 0.2288, 0.6462, 0.207, 0.625, 0.2188, 0.5938, 0.2288, 0.6038, 0.2208, 0.625, 0.2208, 0.625, 0.2288, 0.6038, 0.2344, 0.6094, 0.231, 0.625, 0.2288, 0.6462, 0.2208, 0.625, 0.231, 0.625, 0.2344, 0.6406, 0.625, 0.5, 0.75, 0.5, 0.75, 0.625, 0.625, 0.625, 0.75, 0.5, 0.875, 0.5, 0.875, 0.625, 0.75, 0.625, 0.75, 0.625, 0.875, 0.625, 0.875, 0.75, 0.75, 0.75, 0.625, 0.625, 0.75, 0.625, 0.75, 0.75, 0.625, 0.75, 0.2188, 0.5938, 0.207, 0.625, 0.1749, 0.625, 0.1931, 0.5681, 0.207, 0.625, 0.2188, 0.6563, 0.1931, 0.6819, 0.1749, 0.625, 0.1749, 0.625, 0.1931, 0.6819, 0.125, 0.75, 0.125, 0.625, 0.1931, 0.5681, 0.1749, 0.625, 0.125, 0.625, 0.125, 0.5, 0.2813, 0.5938, 0.25, 0.582, 0.25, 0.5499, 0.3074, 0.5681, 0.25, 0.582, 0.2188, 0.5938, 0.1931, 0.5681, 0.25, 0.5499, 0.25, 0.5499, 0.1931, 0.5681, 0.125, 0.5, 0.25, 0.5, 0.3074, 0.5681, 0.25, 0.5499, 0.25, 0.5, 0.375, 0.5, 0.2813, 0.6562, 0.293, 0.625, 0.3273, 0.625, 0.3074, 0.6819, 0.293, 0.625, 0.2813, 0.5938, 0.3074, 0.5681, 0.3273, 0.625, 0.3273, 0.625, 0.3074, 0.5681, 0.375, 0.5, 0.3956, 0.625, 0.3074, 0.6819, 0.3273, 0.625, 0.3956, 0.625, 0.375, 0.75, 0.2188, 0.6563, 0.25, 0.668, 0.25, 0.7001, 0.1931, 0.6819, 0.25, 0.668, 0.2813, 0.6562, 0.3074, 0.6819, 0.25, 0.7001, 0.25, 0.7001, 0.3074, 0.6819, 0.375, 0.75, 0.25, 0.75, 0.1931, 0.6819, 0.25, 0.7001, 0.25, 0.75, 0.125, 0.75, 0.2344, 0.6094, 0.25, 0.606, 0.25, 0.625, 0.231, 0.625, 0.25, 0.606, 0.2656, 0.6094, 0.269, 0.625, 0.25, 0.625, 0.25, 0.625, 0.269, 0.625, 0.2656, 0.6406, 0.25, 0.644, 0.231, 0.625, 0.25, 0.625, 0.25, 0.644, 0.2344, 0.6406, 0.2813, 0.6562, 0.25, 0.668, 0.25, 0.6542, 0.2712, 0.6462, 0.25, 0.668, 0.2188, 0.6563, 0.2288, 0.6462, 0.25, 0.6542, 0.25, 0.6542, 0.2288, 0.6462, 0.2344, 0.6406, 0.25, 0.644, 0.2712, 0.6462, 0.25, 0.6542, 0.25, 0.644, 0.2656, 0.6406, 0.2188, 0.5938, 0.25, 0.582, 0.25, 0.5958, 0.2288, 0.6038, 0.25, 0.582, 0.2813, 0.5938, 0.2712, 0.6038, 0.25, 0.5958, 0.25, 0.5958, 0.2712, 0.6038, 0.2656, 0.6094, 0.25, 0.606, 0.2288, 0.6038, 0.25, 0.5958, 0.25, 0.606, 0.2344, 0.6094, 0.2813, 0.5938, 0.293, 0.625, 0.2792, 0.625, 0.2712, 0.6038, 0.293, 0.625, 0.2813, 0.6562, 0.2712, 0.6462, 0.2792, 0.625, 0.2792, 0.625, 0.2712, 0.6462, 0.2656, 0.6406, 0.269, 0.625, 0.2712, 0.6038, 0.2792, 0.625, 0.269, 0.625, 0.2656, 0.6094, 0.375, 0.0, 0.375, 0.125, 0.5, 0.125, 0.5, 0.0, 0.5, 0.0, 0.5, 0.125, 0.625, 0.125, 0.625, 0.0, 0.5, 0.125, 0.5, 0.25, 0.625, 0.25, 0.625, 0.125, 0.375, 0.125, 0.375, 0.25, 0.5, 0.25, 0.5, 0.125, 0.375, 0.25, 0.375, 0.375, 0.5, 0.375, 0.5, 0.25, 0.5, 0.25, 0.5, 0.375, 0.625, 0.375, 0.625, 0.25, 0.5, 0.375, 0.5, 0.5, 0.625, 0.5, 0.625, 0.375, 0.375, 0.375, 0.375, 0.5, 0.5, 0.5, 0.5, 0.375, 0.375, 0.5, 0.375, 0.625, 0.5, 0.625, 0.5, 0.5, 0.5, 0.5, 0.5, 0.625, 0.625, 0.625, 0.625, 0.5, 0.5, 0.625, 0.5, 0.75, 0.625, 0.75, 0.625, 0.625, 0.375, 0.625, 0.375, 0.75, 0.5, 0.75, 0.5, 0.625, 0.375, 0.75, 0.375, 0.875, 0.5, 0.875, 0.5, 0.75, 0.5, 0.75, 0.5, 0.875, 0.625, 0.875, 0.625, 0.75, 0.5, 0.875, 0.5, 1.0, 0.625, 1.0, 0.625, 0.875, 0.375, 0.875, 0.375, 1.0, 0.5, 1.0, 0.5, 0.875, 0.125, 0.5, 0.125, 0.625, 0.25, 0.625, 0.25, 0.5, 0.25, 0.5, 0.25, 0.625, 0.375, 0.625, 0.375, 0.5, 0.25, 0.625, 0.25, 0.75, 0.375, 0.75, 0.375, 0.625, 0.125, 0.625, 0.125, 0.75, 0.25, 0.75, 0.25, 0.625, 0.625, 0.5, 0.625, 0.625, 0.75, 0.625, 0.75, 0.5, 0.75, 0.5, 0.75, 0.625, 0.875, 0.625, 0.875, 0.5, 0.75, 0.625, 0.75, 0.75, 0.875, 0.75, 0.875, 0.625, 0.625, 0.625, 0.625, 0.75, 0.75, 0.75, 0.75, 0.625])
me_cube_001.materials.append(mat_material)
me_cube_001.materials.append(mat_material_001)
me_cube_001.materials.append(mat_material_003)
me_cube_001.materials.append(mat_material_002)
me_cube_001.materials.append(mat_material_004)
me_cube_001.materials.append(mat_material_005)
me_cube_001.materials.append(mat_material_007)
me_cube_001.materials.append(mat_material_008)
me_cube_001.materials.append(mat_material_009)
me_cube_001.materials.append(mat_material_006)
me_cube_001.materials.append(mat_material_010)
me_cube_001.update()

# ---- objects
ob_body = bpy.data.objects.new('Body', me_cube)
ob_legleft1 = bpy.data.objects.new('LegLeft1', me_cube_002)
ob_legleft2 = bpy.data.objects.new('LegLeft2', me_cube_003)
ob_legleft3 = bpy.data.objects.new('LegLeft3', me_cube_004)
ob_legleft4 = bpy.data.objects.new('LegLeft4', me_cube_005)
ob_legright4 = bpy.data.objects.new('LegRight4', me_cube_006)
ob_legright3 = bpy.data.objects.new('LegRight3', me_cube_007)
ob_legright2 = bpy.data.objects.new('LegRight2', me_cube_008)
ob_legright1 = bpy.data.objects.new('LegRight1', me_cube_009)
ob_righteye = bpy.data.objects.new('RightEye', me_cube_011)
ob_leftclaw = bpy.data.objects.new('LeftClaw', me_plane)
ob_rightclaw = bpy.data.objects.new('RightClaw', me_plane_002)
ob_lefteye = bpy.data.objects.new('LeftEye', me_cube_001)

# ---- transforms, parenting, visibility, modifiers, constraints
ob_body.location = (0.0, 0.0, 0.3765)
ob_body.lock_rotations_4d = False
ob_body.empty_display_type = 'ARROWS'
ob_body.lineart.crease_threshold = 0.0
_m = ob_body.modifiers.new('Subdivision', 'SUBSURF')
ob_legleft1.location = (0.61, -0.4601, 0.2907)
ob_legleft1.rotation_euler = (0.0, -0.0, -0.3788)
ob_legleft2.location = (0.75, -0.1922, 0.2907)
ob_legleft2.rotation_euler = (0.0, -0.0, -0.2301)
ob_legleft3.location = (0.75, 0.1354, 0.2907)
ob_legleft3.rotation_euler = (0.0, -0.0, 0.3136)
ob_legleft4.location = (0.61, 0.4318, 0.2907)
ob_legleft4.rotation_euler = (0.0, -0.0, 0.3136)
ob_legright4.location = (-0.61, 0.4415, 0.2907)
ob_legright4.rotation_euler = (0.0, -0.0, 2.763)
ob_legright3.location = (-0.75, 0.1736, 0.2907)
ob_legright3.rotation_euler = (0.0, -0.0, 2.912)
ob_legright2.location = (-0.75, -0.1541, 0.2907)
ob_legright2.rotation_euler = (0.0, -0.0, 3.455)
ob_legright1.location = (-0.61, -0.4504, 0.2907)
ob_legright1.rotation_euler = (0.0, -0.0, 3.455)
ob_righteye.location = (0.3642, 0.3515, 0.515)
ob_righteye.rotation_euler = (3.33e-09, 0.2204, -3.01e-08)
_vg = ob_righteye.vertex_groups.new(name='Head')
_vg = ob_righteye.vertex_groups.new(name='Torso')
_vg = ob_righteye.vertex_groups.new(name='LeftHip')
_vg = ob_righteye.vertex_groups.new(name='LeftLeg')
_vg = ob_righteye.vertex_groups.new(name='RightHip')
_vg = ob_righteye.vertex_groups.new(name='RightLeg')
_vg = ob_righteye.vertex_groups.new(name='LeftShoulder')
_vg = ob_righteye.vertex_groups.new(name='LeftArm')
_vg = ob_righteye.vertex_groups.new(name='LeftHand')
_vg = ob_righteye.vertex_groups.new(name='RightShoulder')
_vg = ob_righteye.vertex_groups.new(name='RightArm')
_vg = ob_righteye.vertex_groups.new(name='RightHand')
_vg = ob_righteye.vertex_groups.new(name='LeftCalf')
_vg = ob_righteye.vertex_groups.new(name='RightCalf')
ob_leftclaw.location = (-0.5912, 0.316, 0.4054)
ob_leftclaw.rotation_euler = (-1.484, -0.0, 0.2294)
_m = ob_leftclaw.modifiers.new('Skin', 'SKIN')
ob_rightclaw.location = (0.5912, 0.316, 0.4054)
ob_rightclaw.rotation_euler = (-1.484, -0.0, 0.2294)
_m = ob_rightclaw.modifiers.new('Skin', 'SKIN')
ob_lefteye.location = (-0.3642, 0.3515, 0.515)
ob_lefteye.rotation_euler = (3.33e-09, -0.2204, -3.01e-08)
_vg = ob_lefteye.vertex_groups.new(name='Head')
_vg = ob_lefteye.vertex_groups.new(name='Torso')
_vg = ob_lefteye.vertex_groups.new(name='LeftHip')
_vg = ob_lefteye.vertex_groups.new(name='LeftLeg')
_vg = ob_lefteye.vertex_groups.new(name='RightHip')
_vg = ob_lefteye.vertex_groups.new(name='RightLeg')
_vg = ob_lefteye.vertex_groups.new(name='LeftShoulder')
_vg = ob_lefteye.vertex_groups.new(name='LeftArm')
_vg = ob_lefteye.vertex_groups.new(name='LeftHand')
_vg = ob_lefteye.vertex_groups.new(name='RightShoulder')
_vg = ob_lefteye.vertex_groups.new(name='RightArm')
_vg = ob_lefteye.vertex_groups.new(name='RightHand')
_vg = ob_lefteye.vertex_groups.new(name='LeftCalf')
_vg = ob_lefteye.vertex_groups.new(name='RightCalf')

# ---- collection membership
col_collection.objects.link(ob_body)
col_collection.objects.link(ob_legleft1)
col_collection.objects.link(ob_legleft2)
col_collection.objects.link(ob_legleft3)
col_collection.objects.link(ob_legleft4)
col_collection.objects.link(ob_legright4)
col_collection.objects.link(ob_legright3)
col_collection.objects.link(ob_legright2)
col_collection.objects.link(ob_legright1)
col_collection.objects.link(ob_righteye)
col_collection.objects.link(ob_leftclaw)
col_collection.objects.link(ob_rightclaw)
col_collection.objects.link(ob_lefteye)

# ---- scene / render settings (as saved in the file)
scene.frame_start = 1; scene.frame_end = 250; scene.frame_set(1)
scene.render.engine = 'BLENDER_EEVEE_NEXT'
bpy.context.view_layer.update()

# ---- added for rendering (the .blend has no active camera): camera
cam_auto = bpy.data.cameras.new('AutoCamera')
cam_auto.lens = 50.0
cam_auto.sensor_width = 36.0
cam_auto.clip_end = 1000.0
ob_auto_camera = bpy.data.objects.new('AutoCamera', cam_auto)
scene.collection.objects.link(ob_auto_camera)
ob_auto_camera.location = (3.93978, -4.35373, 3.62914)
ob_auto_camera.rotation_euler = (1.09748, -7.21219e-08, 0.694738)
scene.camera = ob_auto_camera
bpy.context.view_layer.update()
